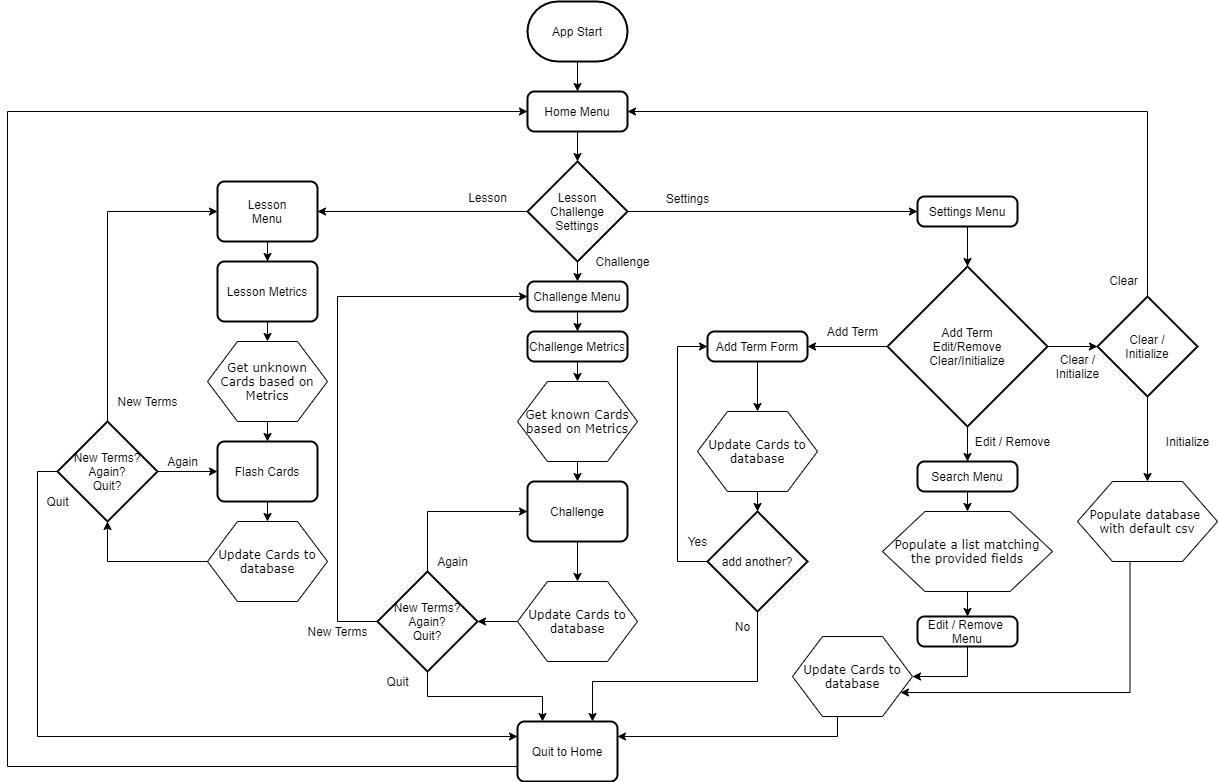

The diagram above was exported from draw.io. Its source (the exported page's mxGraphModel, read from the mxfile embedded in the PNG):
<mxGraphModel dx="2748" dy="699" grid="1" gridSize="10" guides="1" tooltips="1" connect="1" arrows="1" fold="1" page="1" pageScale="1" pageWidth="1100" pageHeight="850" background="#ffffff" math="0" shadow="0">
  <root>
    <mxCell id="0" />
    <mxCell id="1" parent="0" />
    <mxCell id="2" style="edgeStyle=orthogonalEdgeStyle;rounded=0;orthogonalLoop=1;jettySize=auto;html=1;exitX=0.5;exitY=1;exitDx=0;exitDy=0;exitPerimeter=0;entryX=0.5;entryY=0;entryDx=0;entryDy=0;" edge="1" source="3" target="5" parent="1">
      <mxGeometry relative="1" as="geometry" />
    </mxCell>
    <mxCell id="3" value="App Start" style="strokeWidth=2;html=1;shape=mxgraph.flowchart.terminator;whiteSpace=wrap;" vertex="1" parent="1">
      <mxGeometry x="360" y="30" width="100" height="60" as="geometry" />
    </mxCell>
    <mxCell id="4" style="edgeStyle=orthogonalEdgeStyle;rounded=0;orthogonalLoop=1;jettySize=auto;html=1;exitX=0.5;exitY=1;exitDx=0;exitDy=0;entryX=0.5;entryY=0;entryDx=0;entryDy=0;entryPerimeter=0;" edge="1" source="5" target="9" parent="1">
      <mxGeometry relative="1" as="geometry" />
    </mxCell>
    <mxCell id="5" value="Home Menu" style="rounded=1;whiteSpace=wrap;html=1;absoluteArcSize=1;arcSize=14;strokeWidth=2;" vertex="1" parent="1">
      <mxGeometry x="360" y="120" width="100" height="40" as="geometry" />
    </mxCell>
    <mxCell id="6" style="edgeStyle=orthogonalEdgeStyle;rounded=0;orthogonalLoop=1;jettySize=auto;html=1;exitX=0;exitY=0.5;exitDx=0;exitDy=0;exitPerimeter=0;entryX=1;entryY=0.5;entryDx=0;entryDy=0;" edge="1" source="9" target="11" parent="1">
      <mxGeometry relative="1" as="geometry" />
    </mxCell>
    <mxCell id="7" style="edgeStyle=orthogonalEdgeStyle;rounded=0;orthogonalLoop=1;jettySize=auto;html=1;exitX=0.5;exitY=1;exitDx=0;exitDy=0;exitPerimeter=0;entryX=0.5;entryY=0;entryDx=0;entryDy=0;" edge="1" source="9" target="15" parent="1">
      <mxGeometry relative="1" as="geometry" />
    </mxCell>
    <mxCell id="8" style="edgeStyle=orthogonalEdgeStyle;rounded=0;orthogonalLoop=1;jettySize=auto;html=1;exitX=1;exitY=0.5;exitDx=0;exitDy=0;exitPerimeter=0;entryX=0;entryY=0.5;entryDx=0;entryDy=0;" edge="1" source="9" target="19" parent="1">
      <mxGeometry relative="1" as="geometry" />
    </mxCell>
    <mxCell id="9" value="Lesson&lt;br&gt;Challenge&lt;br&gt;Settings" style="strokeWidth=2;html=1;shape=mxgraph.flowchart.decision;whiteSpace=wrap;" vertex="1" parent="1">
      <mxGeometry x="360" y="190" width="100" height="100" as="geometry" />
    </mxCell>
    <mxCell id="10" value="" style="edgeStyle=orthogonalEdgeStyle;rounded=0;orthogonalLoop=1;jettySize=auto;html=1;" edge="1" source="11" target="13" parent="1">
      <mxGeometry relative="1" as="geometry" />
    </mxCell>
    <mxCell id="11" value="Lesson&lt;br&gt;Menu" style="rounded=1;whiteSpace=wrap;html=1;absoluteArcSize=1;arcSize=14;strokeWidth=2;" vertex="1" parent="1">
      <mxGeometry x="50" y="210" width="100" height="60" as="geometry" />
    </mxCell>
    <mxCell id="12" style="edgeStyle=orthogonalEdgeStyle;rounded=0;orthogonalLoop=1;jettySize=auto;html=1;exitX=0.5;exitY=1;exitDx=0;exitDy=0;entryX=0.5;entryY=0;entryDx=0;entryDy=0;" edge="1" source="13" target="21" parent="1">
      <mxGeometry relative="1" as="geometry" />
    </mxCell>
    <mxCell id="13" value="Lesson Metrics" style="rounded=1;whiteSpace=wrap;html=1;absoluteArcSize=1;arcSize=14;strokeWidth=2;" vertex="1" parent="1">
      <mxGeometry x="50" y="290" width="100" height="60" as="geometry" />
    </mxCell>
    <mxCell id="14" value="" style="edgeStyle=orthogonalEdgeStyle;rounded=0;orthogonalLoop=1;jettySize=auto;html=1;" edge="1" source="15" target="17" parent="1">
      <mxGeometry relative="1" as="geometry" />
    </mxCell>
    <mxCell id="15" value="Challenge Menu" style="rounded=1;whiteSpace=wrap;html=1;absoluteArcSize=1;arcSize=14;strokeWidth=2;" vertex="1" parent="1">
      <mxGeometry x="360" y="310" width="100" height="30" as="geometry" />
    </mxCell>
    <mxCell id="16" style="edgeStyle=orthogonalEdgeStyle;rounded=0;orthogonalLoop=1;jettySize=auto;html=1;exitX=0.5;exitY=1;exitDx=0;exitDy=0;entryX=0.5;entryY=0;entryDx=0;entryDy=0;" edge="1" source="17" target="34" parent="1">
      <mxGeometry relative="1" as="geometry" />
    </mxCell>
    <mxCell id="17" value="Challenge Metrics" style="rounded=1;whiteSpace=wrap;html=1;absoluteArcSize=1;arcSize=14;strokeWidth=2;" vertex="1" parent="1">
      <mxGeometry x="360" y="360" width="100" height="30" as="geometry" />
    </mxCell>
    <mxCell id="18" style="edgeStyle=orthogonalEdgeStyle;rounded=0;orthogonalLoop=1;jettySize=auto;html=1;exitX=0.5;exitY=1;exitDx=0;exitDy=0;entryX=0.5;entryY=0;entryDx=0;entryDy=0;entryPerimeter=0;" edge="1" source="19" target="49" parent="1">
      <mxGeometry relative="1" as="geometry" />
    </mxCell>
    <mxCell id="19" value="Settings Menu" style="rounded=1;whiteSpace=wrap;html=1;absoluteArcSize=1;arcSize=14;strokeWidth=2;" vertex="1" parent="1">
      <mxGeometry x="750" y="225" width="100" height="30" as="geometry" />
    </mxCell>
    <mxCell id="20" style="edgeStyle=orthogonalEdgeStyle;rounded=0;orthogonalLoop=1;jettySize=auto;html=1;exitX=0.5;exitY=1;exitDx=0;exitDy=0;entryX=0.5;entryY=0;entryDx=0;entryDy=0;" edge="1" source="21" target="23" parent="1">
      <mxGeometry relative="1" as="geometry" />
    </mxCell>
    <mxCell id="21" value="Get unknown Cards based on Metrics" style="shape=hexagon;perimeter=hexagonPerimeter;whiteSpace=wrap;html=1;rounded=0;shadow=0;labelBackgroundColor=none;strokeWidth=1;fontFamily=Verdana;fontSize=12;align=center;" vertex="1" parent="1">
      <mxGeometry x="40" y="370" width="120" height="80" as="geometry" />
    </mxCell>
    <mxCell id="22" style="edgeStyle=orthogonalEdgeStyle;rounded=0;orthogonalLoop=1;jettySize=auto;html=1;exitX=0.5;exitY=1;exitDx=0;exitDy=0;entryX=0.5;entryY=0;entryDx=0;entryDy=0;" edge="1" source="23" target="25" parent="1">
      <mxGeometry relative="1" as="geometry" />
    </mxCell>
    <mxCell id="23" value="Flash Cards" style="rounded=1;whiteSpace=wrap;html=1;absoluteArcSize=1;arcSize=14;strokeWidth=2;" vertex="1" parent="1">
      <mxGeometry x="50" y="470" width="100" height="60" as="geometry" />
    </mxCell>
    <mxCell id="24" style="edgeStyle=orthogonalEdgeStyle;rounded=0;orthogonalLoop=1;jettySize=auto;html=1;exitX=0;exitY=0.5;exitDx=0;exitDy=0;entryX=0.5;entryY=1;entryDx=0;entryDy=0;entryPerimeter=0;" edge="1" source="25" target="29" parent="1">
      <mxGeometry relative="1" as="geometry" />
    </mxCell>
    <mxCell id="25" value="Update Cards to database" style="shape=hexagon;perimeter=hexagonPerimeter;whiteSpace=wrap;html=1;rounded=0;shadow=0;labelBackgroundColor=none;strokeWidth=1;fontFamily=Verdana;fontSize=12;align=center;" vertex="1" parent="1">
      <mxGeometry x="40" y="550" width="120" height="80" as="geometry" />
    </mxCell>
    <mxCell id="26" style="edgeStyle=orthogonalEdgeStyle;rounded=0;orthogonalLoop=1;jettySize=auto;html=1;exitX=1;exitY=0.5;exitDx=0;exitDy=0;exitPerimeter=0;entryX=0;entryY=0.5;entryDx=0;entryDy=0;" edge="1" source="29" target="23" parent="1">
      <mxGeometry relative="1" as="geometry" />
    </mxCell>
    <mxCell id="27" style="edgeStyle=orthogonalEdgeStyle;rounded=0;orthogonalLoop=1;jettySize=auto;html=1;exitX=0.5;exitY=0;exitDx=0;exitDy=0;exitPerimeter=0;entryX=0;entryY=0.5;entryDx=0;entryDy=0;" edge="1" source="29" target="11" parent="1">
      <mxGeometry relative="1" as="geometry" />
    </mxCell>
    <mxCell id="28" style="edgeStyle=orthogonalEdgeStyle;rounded=0;orthogonalLoop=1;jettySize=auto;html=1;exitX=0;exitY=0.5;exitDx=0;exitDy=0;exitPerimeter=0;entryX=0;entryY=0.25;entryDx=0;entryDy=0;" edge="1" source="29" target="78" parent="1">
      <mxGeometry relative="1" as="geometry" />
    </mxCell>
    <mxCell id="29" value="New Terms?&lt;br&gt;Again?&lt;br&gt;Quit?" style="strokeWidth=2;html=1;shape=mxgraph.flowchart.decision;whiteSpace=wrap;" vertex="1" parent="1">
      <mxGeometry x="-110" y="450" width="100" height="100" as="geometry" />
    </mxCell>
    <mxCell id="30" value="Again" style="text;html=1;align=center;verticalAlign=middle;resizable=0;points=[];autosize=1;" vertex="1" parent="1">
      <mxGeometry x="-10" y="480" width="50" height="20" as="geometry" />
    </mxCell>
    <mxCell id="31" value="Quit" style="text;html=1;align=center;verticalAlign=middle;resizable=0;points=[];autosize=1;" vertex="1" parent="1">
      <mxGeometry x="-130" y="520" width="40" height="20" as="geometry" />
    </mxCell>
    <mxCell id="32" value="New Terms" style="text;html=1;align=center;verticalAlign=middle;resizable=0;points=[];autosize=1;" vertex="1" parent="1">
      <mxGeometry x="-60" y="420" width="80" height="20" as="geometry" />
    </mxCell>
    <mxCell id="33" style="edgeStyle=orthogonalEdgeStyle;rounded=0;orthogonalLoop=1;jettySize=auto;html=1;exitX=0.5;exitY=1;exitDx=0;exitDy=0;entryX=0.5;entryY=0;entryDx=0;entryDy=0;" edge="1" source="34" target="36" parent="1">
      <mxGeometry relative="1" as="geometry" />
    </mxCell>
    <mxCell id="34" value="Get known Cards based on Metrics" style="shape=hexagon;perimeter=hexagonPerimeter;whiteSpace=wrap;html=1;rounded=0;shadow=0;labelBackgroundColor=none;strokeWidth=1;fontFamily=Verdana;fontSize=12;align=center;" vertex="1" parent="1">
      <mxGeometry x="350" y="410" width="120" height="80" as="geometry" />
    </mxCell>
    <mxCell id="35" style="edgeStyle=orthogonalEdgeStyle;rounded=0;orthogonalLoop=1;jettySize=auto;html=1;exitX=0.5;exitY=1;exitDx=0;exitDy=0;" edge="1" source="36" target="42" parent="1">
      <mxGeometry relative="1" as="geometry" />
    </mxCell>
    <mxCell id="36" value="Challenge" style="rounded=1;whiteSpace=wrap;html=1;absoluteArcSize=1;arcSize=14;strokeWidth=2;" vertex="1" parent="1">
      <mxGeometry x="360" y="510" width="100" height="60" as="geometry" />
    </mxCell>
    <mxCell id="37" style="edgeStyle=orthogonalEdgeStyle;rounded=0;orthogonalLoop=1;jettySize=auto;html=1;exitX=0.5;exitY=0;exitDx=0;exitDy=0;exitPerimeter=0;entryX=0;entryY=0.5;entryDx=0;entryDy=0;" edge="1" source="40" target="36" parent="1">
      <mxGeometry relative="1" as="geometry" />
    </mxCell>
    <mxCell id="38" style="edgeStyle=orthogonalEdgeStyle;rounded=0;orthogonalLoop=1;jettySize=auto;html=1;exitX=0;exitY=0.5;exitDx=0;exitDy=0;exitPerimeter=0;entryX=0;entryY=0.5;entryDx=0;entryDy=0;" edge="1" source="40" target="15" parent="1">
      <mxGeometry relative="1" as="geometry">
        <Array as="points">
          <mxPoint x="170" y="650" />
          <mxPoint x="170" y="325" />
        </Array>
      </mxGeometry>
    </mxCell>
    <mxCell id="39" style="edgeStyle=orthogonalEdgeStyle;rounded=0;orthogonalLoop=1;jettySize=auto;html=1;exitX=0.5;exitY=1;exitDx=0;exitDy=0;exitPerimeter=0;entryX=0.25;entryY=0;entryDx=0;entryDy=0;" edge="1" source="40" target="78" parent="1">
      <mxGeometry relative="1" as="geometry" />
    </mxCell>
    <mxCell id="40" value="New Terms?&lt;br&gt;Again?&lt;br&gt;Quit?" style="strokeWidth=2;html=1;shape=mxgraph.flowchart.decision;whiteSpace=wrap;" vertex="1" parent="1">
      <mxGeometry x="210" y="600" width="100" height="100" as="geometry" />
    </mxCell>
    <mxCell id="41" style="edgeStyle=orthogonalEdgeStyle;rounded=0;orthogonalLoop=1;jettySize=auto;html=1;exitX=0;exitY=0.5;exitDx=0;exitDy=0;entryX=1;entryY=0.5;entryDx=0;entryDy=0;entryPerimeter=0;" edge="1" source="42" target="40" parent="1">
      <mxGeometry relative="1" as="geometry" />
    </mxCell>
    <mxCell id="42" value="Update Cards to database" style="shape=hexagon;perimeter=hexagonPerimeter;whiteSpace=wrap;html=1;rounded=0;shadow=0;labelBackgroundColor=none;strokeWidth=1;fontFamily=Verdana;fontSize=12;align=center;" vertex="1" parent="1">
      <mxGeometry x="350" y="610" width="120" height="80" as="geometry" />
    </mxCell>
    <mxCell id="43" value="Quit" style="text;html=1;align=center;verticalAlign=middle;resizable=0;points=[];autosize=1;" vertex="1" parent="1">
      <mxGeometry x="210" y="700" width="40" height="20" as="geometry" />
    </mxCell>
    <mxCell id="44" value="Again" style="text;html=1;align=center;verticalAlign=middle;resizable=0;points=[];autosize=1;" vertex="1" parent="1">
      <mxGeometry x="260" y="580" width="50" height="20" as="geometry" />
    </mxCell>
    <mxCell id="45" value="New Terms" style="text;html=1;align=center;verticalAlign=middle;resizable=0;points=[];autosize=1;" vertex="1" parent="1">
      <mxGeometry x="130" y="650" width="80" height="20" as="geometry" />
    </mxCell>
    <mxCell id="46" style="edgeStyle=orthogonalEdgeStyle;rounded=0;orthogonalLoop=1;jettySize=auto;html=1;exitX=0;exitY=0.5;exitDx=0;exitDy=0;exitPerimeter=0;entryX=1;entryY=0.5;entryDx=0;entryDy=0;" edge="1" source="49" target="51" parent="1">
      <mxGeometry relative="1" as="geometry" />
    </mxCell>
    <mxCell id="47" style="edgeStyle=orthogonalEdgeStyle;rounded=0;orthogonalLoop=1;jettySize=auto;html=1;exitX=0.5;exitY=1;exitDx=0;exitDy=0;exitPerimeter=0;entryX=0.5;entryY=0;entryDx=0;entryDy=0;" edge="1" source="49" target="53" parent="1">
      <mxGeometry relative="1" as="geometry" />
    </mxCell>
    <mxCell id="48" style="edgeStyle=orthogonalEdgeStyle;rounded=0;orthogonalLoop=1;jettySize=auto;html=1;exitX=1;exitY=0.5;exitDx=0;exitDy=0;exitPerimeter=0;entryX=0;entryY=0.5;entryDx=0;entryDy=0;entryPerimeter=0;" edge="1" source="49" target="56" parent="1">
      <mxGeometry relative="1" as="geometry" />
    </mxCell>
    <mxCell id="49" value="Add Term&lt;br&gt;Edit/Remove&lt;br&gt;Clear/Initialize" style="strokeWidth=2;html=1;shape=mxgraph.flowchart.decision;whiteSpace=wrap;" vertex="1" parent="1">
      <mxGeometry x="720" y="295" width="160" height="160" as="geometry" />
    </mxCell>
    <mxCell id="50" style="edgeStyle=orthogonalEdgeStyle;rounded=0;orthogonalLoop=1;jettySize=auto;html=1;exitX=0.5;exitY=1;exitDx=0;exitDy=0;entryX=0.5;entryY=0;entryDx=0;entryDy=0;" edge="1" source="51" target="72" parent="1">
      <mxGeometry relative="1" as="geometry" />
    </mxCell>
    <mxCell id="51" value="Add Term Form" style="rounded=1;whiteSpace=wrap;html=1;absoluteArcSize=1;arcSize=14;strokeWidth=2;" vertex="1" parent="1">
      <mxGeometry x="540" y="360" width="100" height="30" as="geometry" />
    </mxCell>
    <mxCell id="52" style="edgeStyle=orthogonalEdgeStyle;rounded=0;orthogonalLoop=1;jettySize=auto;html=1;exitX=0.5;exitY=1;exitDx=0;exitDy=0;entryX=0.5;entryY=0;entryDx=0;entryDy=0;" edge="1" source="53" target="63" parent="1">
      <mxGeometry relative="1" as="geometry" />
    </mxCell>
    <mxCell id="53" value="Search Menu" style="rounded=1;whiteSpace=wrap;html=1;absoluteArcSize=1;arcSize=14;strokeWidth=2;" vertex="1" parent="1">
      <mxGeometry x="750" y="490" width="100" height="30" as="geometry" />
    </mxCell>
    <mxCell id="54" style="edgeStyle=orthogonalEdgeStyle;rounded=0;orthogonalLoop=1;jettySize=auto;html=1;exitX=0.5;exitY=0;exitDx=0;exitDy=0;exitPerimeter=0;entryX=1;entryY=0.5;entryDx=0;entryDy=0;" edge="1" source="56" target="5" parent="1">
      <mxGeometry relative="1" as="geometry">
        <Array as="points">
          <mxPoint x="980" y="140" />
        </Array>
      </mxGeometry>
    </mxCell>
    <mxCell id="55" style="edgeStyle=orthogonalEdgeStyle;rounded=0;orthogonalLoop=1;jettySize=auto;html=1;exitX=0.5;exitY=1;exitDx=0;exitDy=0;exitPerimeter=0;" edge="1" source="56" target="58" parent="1">
      <mxGeometry relative="1" as="geometry" />
    </mxCell>
    <mxCell id="56" value="Clear /&lt;br&gt;Initialize" style="strokeWidth=2;html=1;shape=mxgraph.flowchart.decision;whiteSpace=wrap;" vertex="1" parent="1">
      <mxGeometry x="930" y="325" width="100" height="100" as="geometry" />
    </mxCell>
    <mxCell id="57" style="edgeStyle=orthogonalEdgeStyle;rounded=0;orthogonalLoop=1;jettySize=auto;html=1;exitX=0.375;exitY=1;exitDx=0;exitDy=0;entryX=1;entryY=0.75;entryDx=0;entryDy=0;" edge="1" source="58" target="81" parent="1">
      <mxGeometry relative="1" as="geometry">
        <Array as="points">
          <mxPoint x="963" y="721" />
        </Array>
      </mxGeometry>
    </mxCell>
    <mxCell id="58" value="Populate database &lt;br&gt;with default csv" style="shape=hexagon;perimeter=hexagonPerimeter;whiteSpace=wrap;html=1;rounded=0;shadow=0;labelBackgroundColor=none;strokeWidth=1;fontFamily=Verdana;fontSize=12;align=center;" vertex="1" parent="1">
      <mxGeometry x="910" y="510" width="140" height="80" as="geometry" />
    </mxCell>
    <mxCell id="59" value="Clear /&lt;br&gt;Initialize" style="text;html=1;align=center;verticalAlign=middle;resizable=0;points=[];autosize=1;" vertex="1" parent="1">
      <mxGeometry x="880" y="380" width="60" height="30" as="geometry" />
    </mxCell>
    <mxCell id="60" value="Edit / Remove" style="text;html=1;align=center;verticalAlign=middle;resizable=0;points=[];autosize=1;" vertex="1" parent="1">
      <mxGeometry x="800" y="460" width="90" height="20" as="geometry" />
    </mxCell>
    <mxCell id="61" value="Add Term" style="text;html=1;align=center;verticalAlign=middle;resizable=0;points=[];autosize=1;" vertex="1" parent="1">
      <mxGeometry x="650" y="350" width="70" height="20" as="geometry" />
    </mxCell>
    <mxCell id="62" style="edgeStyle=orthogonalEdgeStyle;rounded=0;orthogonalLoop=1;jettySize=auto;html=1;exitX=0.5;exitY=1;exitDx=0;exitDy=0;entryX=0.5;entryY=0;entryDx=0;entryDy=0;" edge="1" source="63" target="65" parent="1">
      <mxGeometry relative="1" as="geometry" />
    </mxCell>
    <mxCell id="63" value="Populate a list matching the provided fields" style="shape=hexagon;perimeter=hexagonPerimeter;whiteSpace=wrap;html=1;rounded=0;shadow=0;labelBackgroundColor=none;strokeWidth=1;fontFamily=Verdana;fontSize=12;align=center;" vertex="1" parent="1">
      <mxGeometry x="715" y="540" width="170" height="80" as="geometry" />
    </mxCell>
    <mxCell id="64" style="edgeStyle=orthogonalEdgeStyle;rounded=0;orthogonalLoop=1;jettySize=auto;html=1;exitX=0.5;exitY=1;exitDx=0;exitDy=0;entryX=1;entryY=0.5;entryDx=0;entryDy=0;" edge="1" source="65" target="81" parent="1">
      <mxGeometry relative="1" as="geometry">
        <mxPoint x="800" y="700" as="targetPoint" />
      </mxGeometry>
    </mxCell>
    <mxCell id="65" value="Edit / Remove&amp;nbsp; Menu" style="rounded=1;whiteSpace=wrap;html=1;absoluteArcSize=1;arcSize=14;strokeWidth=2;" vertex="1" parent="1">
      <mxGeometry x="750" y="645" width="100" height="30" as="geometry" />
    </mxCell>
    <mxCell id="66" value="Clear" style="text;html=1;align=center;verticalAlign=middle;resizable=0;points=[];autosize=1;" vertex="1" parent="1">
      <mxGeometry x="936" y="299" width="40" height="20" as="geometry" />
    </mxCell>
    <mxCell id="67" value="Initialize" style="text;html=1;align=center;verticalAlign=middle;resizable=0;points=[];autosize=1;" vertex="1" parent="1">
      <mxGeometry x="990" y="460" width="60" height="20" as="geometry" />
    </mxCell>
    <mxCell id="68" value="Settings" style="text;html=1;align=center;verticalAlign=middle;resizable=0;points=[];autosize=1;" vertex="1" parent="1">
      <mxGeometry x="490" y="217" width="60" height="20" as="geometry" />
    </mxCell>
    <mxCell id="69" value="Challenge" style="text;html=1;align=center;verticalAlign=middle;resizable=0;points=[];autosize=1;" vertex="1" parent="1">
      <mxGeometry x="420" y="280" width="70" height="20" as="geometry" />
    </mxCell>
    <mxCell id="70" value="Lesson" style="text;html=1;align=center;verticalAlign=middle;resizable=0;points=[];autosize=1;" vertex="1" parent="1">
      <mxGeometry x="295" y="216" width="50" height="20" as="geometry" />
    </mxCell>
    <mxCell id="71" style="edgeStyle=orthogonalEdgeStyle;rounded=0;orthogonalLoop=1;jettySize=auto;html=1;exitX=0.5;exitY=1;exitDx=0;exitDy=0;entryX=0.5;entryY=0;entryDx=0;entryDy=0;entryPerimeter=0;" edge="1" source="72" target="75" parent="1">
      <mxGeometry relative="1" as="geometry" />
    </mxCell>
    <mxCell id="72" value="Update Cards to database" style="shape=hexagon;perimeter=hexagonPerimeter;whiteSpace=wrap;html=1;rounded=0;shadow=0;labelBackgroundColor=none;strokeWidth=1;fontFamily=Verdana;fontSize=12;align=center;" vertex="1" parent="1">
      <mxGeometry x="530" y="440" width="120" height="80" as="geometry" />
    </mxCell>
    <mxCell id="73" style="edgeStyle=orthogonalEdgeStyle;rounded=0;orthogonalLoop=1;jettySize=auto;html=1;exitX=0;exitY=0.5;exitDx=0;exitDy=0;exitPerimeter=0;entryX=0;entryY=0.5;entryDx=0;entryDy=0;" edge="1" source="75" target="51" parent="1">
      <mxGeometry relative="1" as="geometry">
        <Array as="points">
          <mxPoint x="510" y="590" />
          <mxPoint x="510" y="375" />
        </Array>
      </mxGeometry>
    </mxCell>
    <mxCell id="74" style="edgeStyle=orthogonalEdgeStyle;rounded=0;orthogonalLoop=1;jettySize=auto;html=1;exitX=0.5;exitY=1;exitDx=0;exitDy=0;exitPerimeter=0;entryX=0.75;entryY=0;entryDx=0;entryDy=0;" edge="1" source="75" target="78" parent="1">
      <mxGeometry relative="1" as="geometry">
        <Array as="points">
          <mxPoint x="590" y="710" />
          <mxPoint x="425" y="710" />
        </Array>
      </mxGeometry>
    </mxCell>
    <mxCell id="75" value="add another?" style="strokeWidth=2;html=1;shape=mxgraph.flowchart.decision;whiteSpace=wrap;" vertex="1" parent="1">
      <mxGeometry x="540" y="540" width="100" height="100" as="geometry" />
    </mxCell>
    <mxCell id="76" value="Yes" style="text;html=1;align=center;verticalAlign=middle;resizable=0;points=[];autosize=1;" vertex="1" parent="1">
      <mxGeometry x="510" y="560" width="40" height="20" as="geometry" />
    </mxCell>
    <mxCell id="77" style="edgeStyle=orthogonalEdgeStyle;rounded=0;orthogonalLoop=1;jettySize=auto;html=1;exitX=0;exitY=0.75;exitDx=0;exitDy=0;entryX=0;entryY=0.5;entryDx=0;entryDy=0;" edge="1" source="78" target="5" parent="1">
      <mxGeometry relative="1" as="geometry">
        <Array as="points">
          <mxPoint x="-160" y="795" />
          <mxPoint x="-160" y="140" />
        </Array>
      </mxGeometry>
    </mxCell>
    <mxCell id="78" value="Quit to Home" style="rounded=1;whiteSpace=wrap;html=1;absoluteArcSize=1;arcSize=14;strokeWidth=2;" vertex="1" parent="1">
      <mxGeometry x="350" y="750" width="100" height="60" as="geometry" />
    </mxCell>
    <mxCell id="79" value="No" style="text;html=1;align=center;verticalAlign=middle;resizable=0;points=[];autosize=1;" vertex="1" parent="1">
      <mxGeometry x="560" y="645" width="30" height="20" as="geometry" />
    </mxCell>
    <mxCell id="80" style="edgeStyle=orthogonalEdgeStyle;rounded=0;orthogonalLoop=1;jettySize=auto;html=1;exitX=0.375;exitY=1;exitDx=0;exitDy=0;entryX=1;entryY=0.25;entryDx=0;entryDy=0;" edge="1" source="81" target="78" parent="1">
      <mxGeometry relative="1" as="geometry" />
    </mxCell>
    <mxCell id="81" value="Update Cards to database" style="shape=hexagon;perimeter=hexagonPerimeter;whiteSpace=wrap;html=1;rounded=0;shadow=0;labelBackgroundColor=none;strokeWidth=1;fontFamily=Verdana;fontSize=12;align=center;" vertex="1" parent="1">
      <mxGeometry x="625" y="665" width="120" height="80" as="geometry" />
    </mxCell>
  </root>
</mxGraphModel>